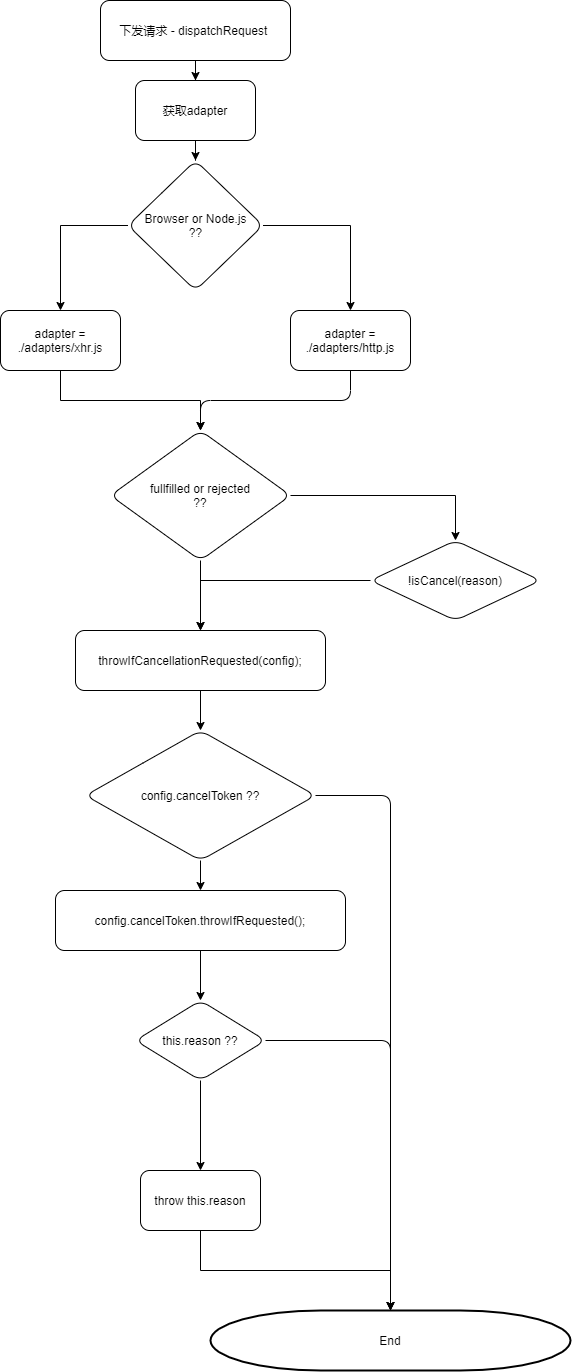

The diagram above was exported from draw.io. Its source (the exported page's mxGraphModel, read from the mxfile embedded in the PNG):
<mxGraphModel dx="1024" dy="601" grid="1" gridSize="10" guides="1" tooltips="1" connect="1" arrows="1" fold="1" page="1" pageScale="1" pageWidth="3300" pageHeight="4681" math="0" shadow="0">
  <root>
    <mxCell id="WIyWlLk6GJQsqaUBKTNV-0" />
    <mxCell id="WIyWlLk6GJQsqaUBKTNV-1" parent="WIyWlLk6GJQsqaUBKTNV-0" />
    <mxCell id="tIlr9wwYMmXzUMJxm4_s-2" value="" style="edgeStyle=orthogonalEdgeStyle;rounded=0;orthogonalLoop=1;jettySize=auto;html=1;" edge="1" parent="WIyWlLk6GJQsqaUBKTNV-1" source="tIlr9wwYMmXzUMJxm4_s-0" target="tIlr9wwYMmXzUMJxm4_s-1">
      <mxGeometry relative="1" as="geometry" />
    </mxCell>
    <mxCell id="tIlr9wwYMmXzUMJxm4_s-0" value="下发请求 - dispatchRequest&amp;nbsp;" style="rounded=1;whiteSpace=wrap;html=1;" vertex="1" parent="WIyWlLk6GJQsqaUBKTNV-1">
      <mxGeometry x="290" y="40" width="190" height="60" as="geometry" />
    </mxCell>
    <mxCell id="tIlr9wwYMmXzUMJxm4_s-4" value="" style="edgeStyle=orthogonalEdgeStyle;rounded=0;orthogonalLoop=1;jettySize=auto;html=1;" edge="1" parent="WIyWlLk6GJQsqaUBKTNV-1" source="tIlr9wwYMmXzUMJxm4_s-1" target="tIlr9wwYMmXzUMJxm4_s-3">
      <mxGeometry relative="1" as="geometry" />
    </mxCell>
    <mxCell id="tIlr9wwYMmXzUMJxm4_s-1" value="获取adapter" style="whiteSpace=wrap;html=1;rounded=1;" vertex="1" parent="WIyWlLk6GJQsqaUBKTNV-1">
      <mxGeometry x="325" y="120" width="120" height="60" as="geometry" />
    </mxCell>
    <mxCell id="tIlr9wwYMmXzUMJxm4_s-6" value="" style="edgeStyle=orthogonalEdgeStyle;rounded=0;orthogonalLoop=1;jettySize=auto;html=1;" edge="1" parent="WIyWlLk6GJQsqaUBKTNV-1" source="tIlr9wwYMmXzUMJxm4_s-3" target="tIlr9wwYMmXzUMJxm4_s-5">
      <mxGeometry relative="1" as="geometry" />
    </mxCell>
    <mxCell id="tIlr9wwYMmXzUMJxm4_s-8" value="" style="edgeStyle=orthogonalEdgeStyle;rounded=0;orthogonalLoop=1;jettySize=auto;html=1;" edge="1" parent="WIyWlLk6GJQsqaUBKTNV-1" source="tIlr9wwYMmXzUMJxm4_s-3" target="tIlr9wwYMmXzUMJxm4_s-7">
      <mxGeometry relative="1" as="geometry" />
    </mxCell>
    <mxCell id="tIlr9wwYMmXzUMJxm4_s-3" value="Browser or Node.js&lt;br&gt;??" style="rhombus;whiteSpace=wrap;html=1;rounded=1;" vertex="1" parent="WIyWlLk6GJQsqaUBKTNV-1">
      <mxGeometry x="317.5" y="200" width="135" height="130" as="geometry" />
    </mxCell>
    <mxCell id="tIlr9wwYMmXzUMJxm4_s-12" value="" style="edgeStyle=orthogonalEdgeStyle;rounded=0;orthogonalLoop=1;jettySize=auto;html=1;" edge="1" parent="WIyWlLk6GJQsqaUBKTNV-1" source="tIlr9wwYMmXzUMJxm4_s-5" target="tIlr9wwYMmXzUMJxm4_s-11">
      <mxGeometry relative="1" as="geometry" />
    </mxCell>
    <mxCell id="tIlr9wwYMmXzUMJxm4_s-5" value="adapter = ./adapters/xhr.js" style="whiteSpace=wrap;html=1;rounded=1;" vertex="1" parent="WIyWlLk6GJQsqaUBKTNV-1">
      <mxGeometry x="190" y="350" width="120" height="60" as="geometry" />
    </mxCell>
    <mxCell id="tIlr9wwYMmXzUMJxm4_s-7" value="adapter = ./adapters/http.js" style="whiteSpace=wrap;html=1;rounded=1;" vertex="1" parent="WIyWlLk6GJQsqaUBKTNV-1">
      <mxGeometry x="480" y="350" width="120" height="60" as="geometry" />
    </mxCell>
    <mxCell id="tIlr9wwYMmXzUMJxm4_s-18" value="" style="edgeStyle=orthogonalEdgeStyle;rounded=0;orthogonalLoop=1;jettySize=auto;html=1;entryX=0.5;entryY=0;entryDx=0;entryDy=0;" edge="1" parent="WIyWlLk6GJQsqaUBKTNV-1" source="tIlr9wwYMmXzUMJxm4_s-11" target="tIlr9wwYMmXzUMJxm4_s-17">
      <mxGeometry relative="1" as="geometry" />
    </mxCell>
    <mxCell id="tIlr9wwYMmXzUMJxm4_s-21" value="" style="edgeStyle=orthogonalEdgeStyle;rounded=0;orthogonalLoop=1;jettySize=auto;html=1;" edge="1" parent="WIyWlLk6GJQsqaUBKTNV-1" source="tIlr9wwYMmXzUMJxm4_s-11" target="tIlr9wwYMmXzUMJxm4_s-19">
      <mxGeometry relative="1" as="geometry" />
    </mxCell>
    <mxCell id="tIlr9wwYMmXzUMJxm4_s-11" value="fullfilled or rejected&lt;br&gt;??" style="rhombus;whiteSpace=wrap;html=1;rounded=1;" vertex="1" parent="WIyWlLk6GJQsqaUBKTNV-1">
      <mxGeometry x="300" y="470" width="180" height="130" as="geometry" />
    </mxCell>
    <mxCell id="tIlr9wwYMmXzUMJxm4_s-13" value="" style="endArrow=classic;html=1;entryX=0.5;entryY=0;entryDx=0;entryDy=0;" edge="1" parent="WIyWlLk6GJQsqaUBKTNV-1" source="tIlr9wwYMmXzUMJxm4_s-7" target="tIlr9wwYMmXzUMJxm4_s-11">
      <mxGeometry width="50" height="50" relative="1" as="geometry">
        <mxPoint x="490" y="560" as="sourcePoint" />
        <mxPoint x="540" y="510" as="targetPoint" />
        <Array as="points">
          <mxPoint x="540" y="440" />
          <mxPoint x="390" y="440" />
        </Array>
      </mxGeometry>
    </mxCell>
    <mxCell id="tIlr9wwYMmXzUMJxm4_s-20" value="" style="edgeStyle=orthogonalEdgeStyle;rounded=0;orthogonalLoop=1;jettySize=auto;html=1;" edge="1" parent="WIyWlLk6GJQsqaUBKTNV-1" source="tIlr9wwYMmXzUMJxm4_s-17" target="tIlr9wwYMmXzUMJxm4_s-19">
      <mxGeometry relative="1" as="geometry" />
    </mxCell>
    <mxCell id="tIlr9wwYMmXzUMJxm4_s-17" value="!isCancel(reason)" style="rhombus;whiteSpace=wrap;html=1;rounded=1;" vertex="1" parent="WIyWlLk6GJQsqaUBKTNV-1">
      <mxGeometry x="560" y="580" width="170" height="80" as="geometry" />
    </mxCell>
    <mxCell id="tIlr9wwYMmXzUMJxm4_s-23" value="" style="edgeStyle=orthogonalEdgeStyle;rounded=0;orthogonalLoop=1;jettySize=auto;html=1;" edge="1" parent="WIyWlLk6GJQsqaUBKTNV-1" source="tIlr9wwYMmXzUMJxm4_s-19" target="tIlr9wwYMmXzUMJxm4_s-22">
      <mxGeometry relative="1" as="geometry" />
    </mxCell>
    <mxCell id="tIlr9wwYMmXzUMJxm4_s-19" value="throwIfCancellationRequested(config);" style="whiteSpace=wrap;html=1;rounded=1;" vertex="1" parent="WIyWlLk6GJQsqaUBKTNV-1">
      <mxGeometry x="265" y="670" width="250" height="60" as="geometry" />
    </mxCell>
    <mxCell id="tIlr9wwYMmXzUMJxm4_s-25" value="" style="edgeStyle=orthogonalEdgeStyle;rounded=0;orthogonalLoop=1;jettySize=auto;html=1;" edge="1" parent="WIyWlLk6GJQsqaUBKTNV-1" source="tIlr9wwYMmXzUMJxm4_s-22" target="tIlr9wwYMmXzUMJxm4_s-24">
      <mxGeometry relative="1" as="geometry" />
    </mxCell>
    <mxCell id="tIlr9wwYMmXzUMJxm4_s-22" value="config.cancelToken ??" style="rhombus;whiteSpace=wrap;html=1;rounded=1;" vertex="1" parent="WIyWlLk6GJQsqaUBKTNV-1">
      <mxGeometry x="275" y="770" width="230" height="130" as="geometry" />
    </mxCell>
    <mxCell id="tIlr9wwYMmXzUMJxm4_s-27" value="" style="edgeStyle=orthogonalEdgeStyle;rounded=0;orthogonalLoop=1;jettySize=auto;html=1;" edge="1" parent="WIyWlLk6GJQsqaUBKTNV-1" source="tIlr9wwYMmXzUMJxm4_s-24" target="tIlr9wwYMmXzUMJxm4_s-26">
      <mxGeometry relative="1" as="geometry" />
    </mxCell>
    <mxCell id="tIlr9wwYMmXzUMJxm4_s-24" value="config.cancelToken.throwIfRequested();" style="whiteSpace=wrap;html=1;rounded=1;" vertex="1" parent="WIyWlLk6GJQsqaUBKTNV-1">
      <mxGeometry x="245" y="930" width="290" height="60" as="geometry" />
    </mxCell>
    <mxCell id="tIlr9wwYMmXzUMJxm4_s-29" value="" style="edgeStyle=orthogonalEdgeStyle;rounded=0;orthogonalLoop=1;jettySize=auto;html=1;" edge="1" parent="WIyWlLk6GJQsqaUBKTNV-1" source="tIlr9wwYMmXzUMJxm4_s-26" target="tIlr9wwYMmXzUMJxm4_s-28">
      <mxGeometry relative="1" as="geometry" />
    </mxCell>
    <mxCell id="tIlr9wwYMmXzUMJxm4_s-26" value="this.reason ??" style="rhombus;whiteSpace=wrap;html=1;rounded=1;" vertex="1" parent="WIyWlLk6GJQsqaUBKTNV-1">
      <mxGeometry x="325" y="1040" width="130" height="80" as="geometry" />
    </mxCell>
    <mxCell id="tIlr9wwYMmXzUMJxm4_s-31" value="" style="edgeStyle=orthogonalEdgeStyle;rounded=0;orthogonalLoop=1;jettySize=auto;html=1;" edge="1" parent="WIyWlLk6GJQsqaUBKTNV-1" source="tIlr9wwYMmXzUMJxm4_s-28" target="tIlr9wwYMmXzUMJxm4_s-30">
      <mxGeometry relative="1" as="geometry" />
    </mxCell>
    <mxCell id="tIlr9wwYMmXzUMJxm4_s-28" value="throw this.reason" style="whiteSpace=wrap;html=1;rounded=1;" vertex="1" parent="WIyWlLk6GJQsqaUBKTNV-1">
      <mxGeometry x="330" y="1210" width="120" height="60" as="geometry" />
    </mxCell>
    <mxCell id="tIlr9wwYMmXzUMJxm4_s-30" value="End" style="strokeWidth=2;html=1;shape=mxgraph.flowchart.terminator;whiteSpace=wrap;" vertex="1" parent="WIyWlLk6GJQsqaUBKTNV-1">
      <mxGeometry x="400" y="1350" width="360" height="60" as="geometry" />
    </mxCell>
    <mxCell id="tIlr9wwYMmXzUMJxm4_s-34" value="" style="endArrow=classic;html=1;exitX=1;exitY=0.5;exitDx=0;exitDy=0;entryX=0.5;entryY=0;entryDx=0;entryDy=0;entryPerimeter=0;" edge="1" parent="WIyWlLk6GJQsqaUBKTNV-1" source="tIlr9wwYMmXzUMJxm4_s-26" target="tIlr9wwYMmXzUMJxm4_s-30">
      <mxGeometry width="50" height="50" relative="1" as="geometry">
        <mxPoint x="310" y="1210" as="sourcePoint" />
        <mxPoint x="360" y="1160" as="targetPoint" />
        <Array as="points">
          <mxPoint x="580" y="1080" />
        </Array>
      </mxGeometry>
    </mxCell>
    <mxCell id="tIlr9wwYMmXzUMJxm4_s-35" value="" style="endArrow=classic;html=1;exitX=1;exitY=0.5;exitDx=0;exitDy=0;" edge="1" parent="WIyWlLk6GJQsqaUBKTNV-1" source="tIlr9wwYMmXzUMJxm4_s-22" target="tIlr9wwYMmXzUMJxm4_s-30">
      <mxGeometry width="50" height="50" relative="1" as="geometry">
        <mxPoint x="310" y="1090" as="sourcePoint" />
        <mxPoint x="360" y="1040" as="targetPoint" />
        <Array as="points">
          <mxPoint x="580" y="835" />
        </Array>
      </mxGeometry>
    </mxCell>
  </root>
</mxGraphModel>